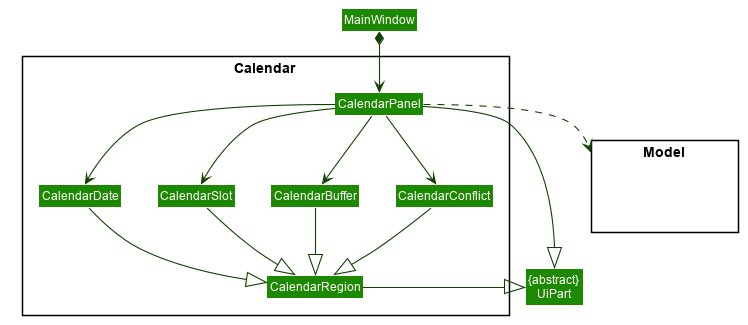

The diagram above was rendered by PlantUML. Its source (embedded in the PNG):
@startuml








skinparam BackgroundColor #FFFFFFF

skinparam Shadowing false

skinparam Class {
    FontColor #FFFFFF
    BorderThickness 1
    BorderColor #FFFFFF
    StereotypeFontColor #FFFFFF
    FontName Arial
}

skinparam Actor {
    BorderColor #000000
    Color #000000
    FontName Arial
}

skinparam Sequence {
    MessageAlign center
    BoxFontSize 15
    BoxPadding 0
    BoxFontColor #FFFFFF
    FontName Arial
}

skinparam Participant {
    FontColor #FFFFFFF
    Padding 20
}

skinparam MinClassWidth 50
skinparam ParticipantPadding 10
skinparam Shadowing false
skinparam DefaultTextAlignment center
skinparam packageStyle Rectangle

hide footbox
hide members
hide circle
skinparam arrowThickness 1.1
skinparam arrowColor #0E4100
skinparam classBackgroundColor #1D8900

package Calendar <<Rectangle>>{
Class CalendarPanel
Class CalendarDate
Class CalendarSlot
Class CalendarBuffer
Class CalendarConflict
Class CalendarRegion
}

Class MainWindow
Class "{abstract}\nUiPart" as UiPart

package Model <<Rectangle>> {
Class HiddenModel #FFFFFF
}

MainWindow *--> CalendarPanel
CalendarPanel ..> Model

CalendarPanel --> CalendarBuffer
CalendarPanel --> CalendarConflict
CalendarPanel --> CalendarDate
CalendarPanel --> CalendarSlot

CalendarBuffer --|> CalendarRegion
CalendarConflict --|> CalendarRegion
CalendarDate --|> CalendarRegion
CalendarSlot --|> CalendarRegion

CalendarRegion -right-|> UiPart
CalendarPanel --|> UiPart
@enduml